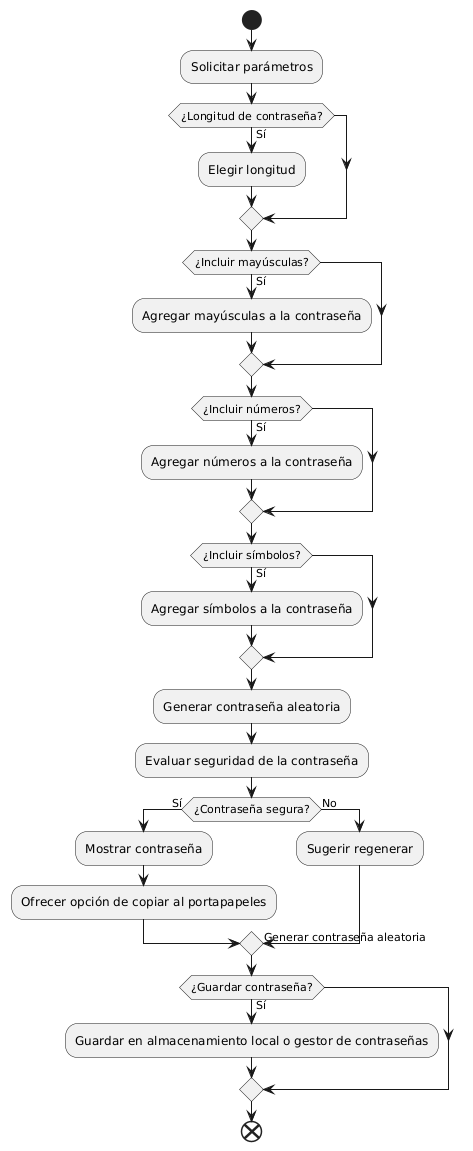

The diagram above was rendered by PlantUML. Its source (embedded in the PNG):
@startuml
start

:Solicitar parámetros;
if (¿Longitud de contraseña?) then (Sí)
    :Elegir longitud;
endif

if (¿Incluir mayúsculas?) then (Sí)
    :Agregar mayúsculas a la contraseña;
endif

if (¿Incluir números?) then (Sí)
    :Agregar números a la contraseña;
endif

if (¿Incluir símbolos?) then (Sí)
    :Agregar símbolos a la contraseña;
endif

:Generar contraseña aleatoria;
:Evaluar seguridad de la contraseña;

if (¿Contraseña segura?) then (Sí)
    :Mostrar contraseña;
    :Ofrecer opción de copiar al portapapeles;
else (No)
    :Sugerir regenerar;
    -> Generar contraseña aleatoria;
endif

if (¿Guardar contraseña?) then (Sí)
    :Guardar en almacenamiento local o gestor de contraseñas;
endif

end
@enduml